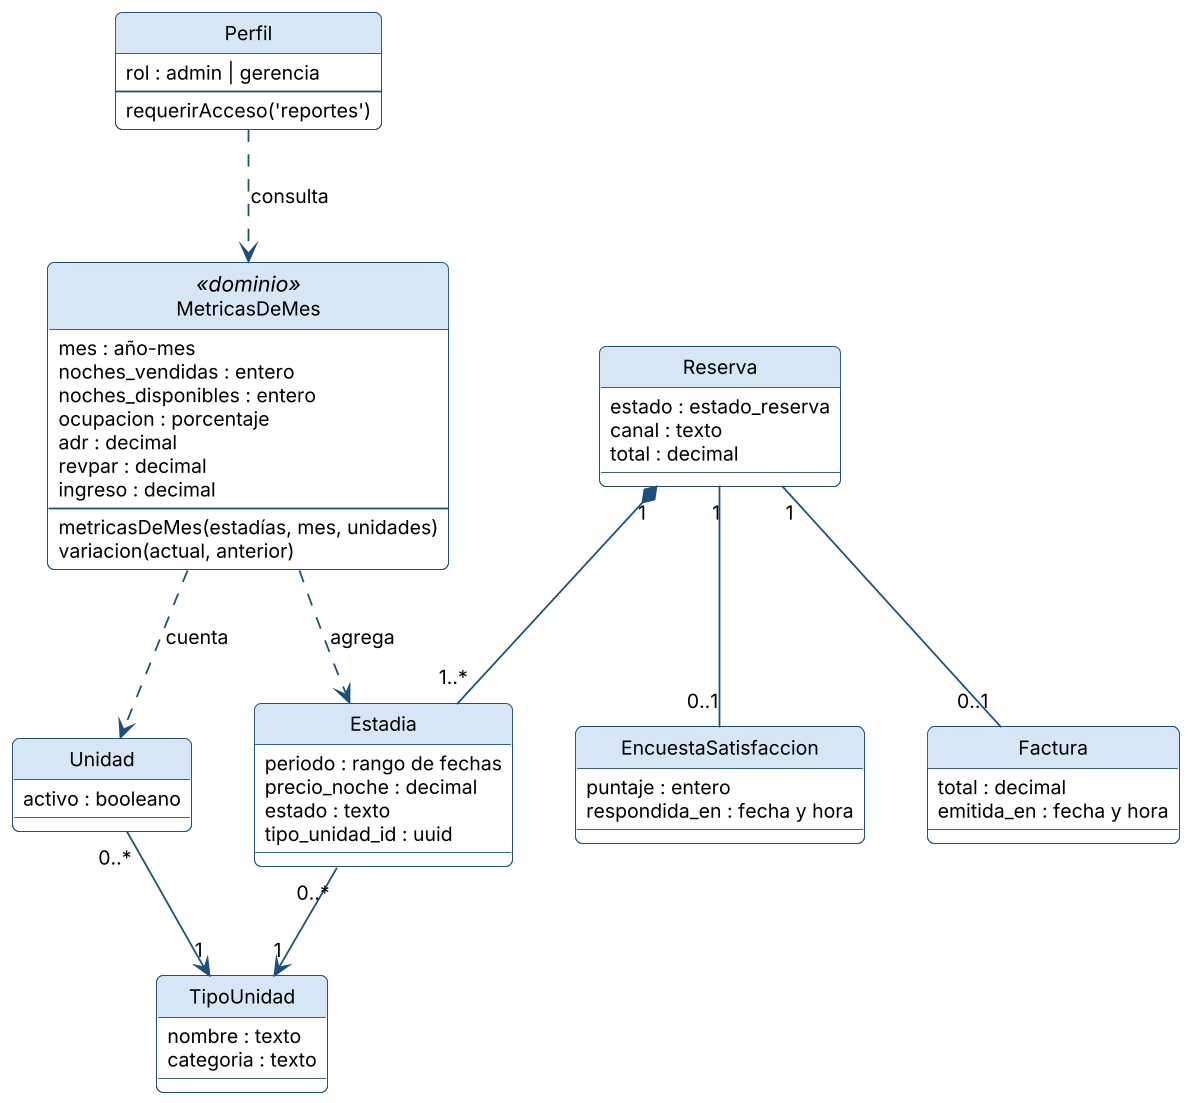

The diagram above was rendered by PlantUML. Its source (embedded in the PNG):
@startuml
!include _estilo.iuml
class Perfil {
  rol : admin | gerencia
  --
  requerirAcceso('reportes')
}
class MetricasDeMes <<dominio>> {
  mes : año-mes
  noches_vendidas : entero
  noches_disponibles : entero
  ocupacion : porcentaje
  adr : decimal
  revpar : decimal
  ingreso : decimal
  --
  metricasDeMes(estadías, mes, unidades)
  variacion(actual, anterior)
}
class Estadia {
  periodo : rango de fechas
  precio_noche : decimal
  estado : texto
  tipo_unidad_id : uuid
}
class Reserva {
  estado : estado_reserva
  canal : texto
  total : decimal
}
class Unidad {
  activo : booleano
}
class TipoUnidad {
  nombre : texto
  categoria : texto
}
class Factura {
  total : decimal
  emitida_en : fecha y hora
}
class EncuestaSatisfaccion {
  puntaje : entero
  respondida_en : fecha y hora
}
Perfil ..> MetricasDeMes : consulta
MetricasDeMes ..> Estadia : agrega
MetricasDeMes ..> Unidad : cuenta
Reserva "1" *-- "1..*" Estadia
Estadia "0..*" --> "1" TipoUnidad
Unidad "0..*" --> "1" TipoUnidad
Reserva "1" -- "0..1" Factura
Reserva "1" -- "0..1" EncuestaSatisfaccion
@enduml